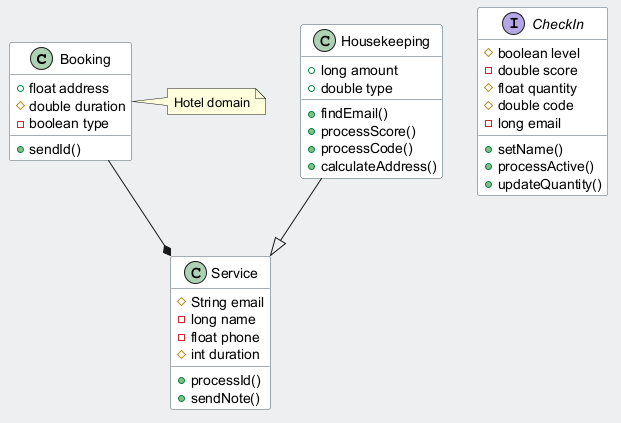

The diagram above was rendered by PlantUML. Its source (embedded in the PNG):
@startuml
skinparam backgroundColor #ECEFF1
skinparam classBackgroundColor #FFFFFF
skinparam classBorderColor #455A64
class Booking {
  +float address
  #double duration
  -boolean type
  +sendId()
}
class Service {
  #String email
  -long name
  -float phone
  #int duration
  +processId()
  +sendNote()
}
class Housekeeping {
  +long amount
  +double type
  +findEmail()
  +processScore()
  +processCode()
  +calculateAddress()
}
interface CheckIn {
  #boolean level
  -double score
  #float quantity
  #double code
  -long email
  +setName()
  +processActive()
  +updateQuantity()
}
Booking --* Service
Housekeeping --|> Service
note right of Booking : Hotel domain
@enduml